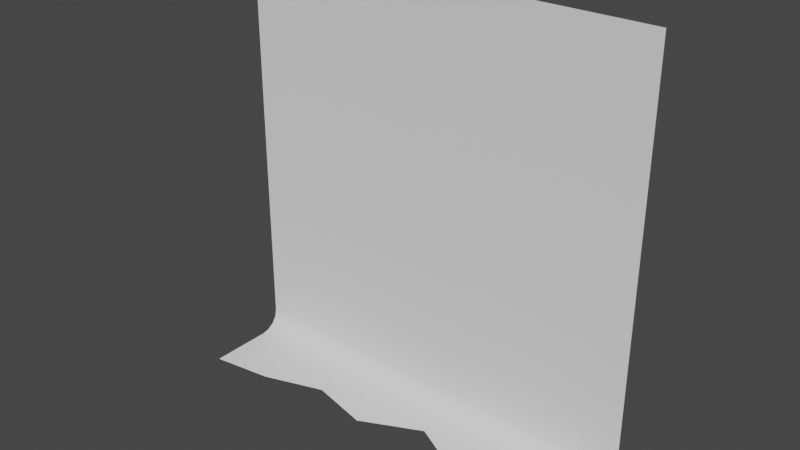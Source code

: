 # Source: cliff_edge_straight_roof.blend  (saved by Blender 2.80.75; exported with 4.5.12 LTS)
import bpy
from mathutils import Matrix  # noqa: F401  (used for matrix-valued properties, if any)

bpy.ops.wm.read_factory_settings(use_empty=True)
scene = bpy.context.scene
scene.name = 'Scene'

# ---- collections
col_collection = bpy.data.collections.new('Collection'); scene.collection.children.link(col_collection)

# ---- world
world_world = bpy.data.worlds.new('World'); scene.world = world_world
world_world.use_nodes = True; world_world.node_tree.nodes.clear()
_N = world_world.node_tree.nodes; _L = world_world.node_tree.links
n0 = _N.new('ShaderNodeOutputWorld'); n0.name = 'World Output'; n0.location = (300, 300)
n1 = _N.new('ShaderNodeBackground'); n1.name = 'Background'; n1.location = (10, 300)
n1.inputs[0].default_value = (0.05088, 0.05088, 0.05088, 1.0)
_L.new(n1.outputs[0], n0.inputs[0])
n0.is_active_output = True
world_world.color = (0.05088, 0.05088, 0.05088)
world_world.use_sun_shadow = False
world_world.sun_shadow_jitter_overblur = 0.0

# ---- meshes
me_plane = bpy.data.meshes.new('Plane')
me_plane.from_pydata([(-0.5, 0.0, 0.5), (0.5, 0.0, 0.5), (-0.5, -0.2, -0.495), (0.5, -0.2, -0.495), (0.3571, -0.1469, -0.495), (0.2143, -0.175, -0.495), (0.07143, -0.09998, -0.495), (-0.07143, -0.1679, -0.495), (-0.2143, -0.1328, -0.495), (-0.3571, -0.1802, -0.495), (-0.5, 0.0, -0.445), (-0.5, -0.05, -0.495), (-0.5, -0.003806, -0.4641), (-0.5, -0.01464, -0.4804), (-0.5, -0.03087, -0.4912), (0.5, -0.05, -0.495), (0.5, 0.0, -0.445), (0.5, -0.03087, -0.4912), (0.5, -0.01464, -0.4804), (0.5, -0.003806, -0.4641), (0.3571, -0.05, -0.495), (0.3571, 0.0, -0.445), (0.3571, -0.03087, -0.4912), (0.3571, -0.01464, -0.4804), (0.3571, -0.003806, -0.4641), (0.2143, -0.05, -0.495), (0.2143, 0.0, -0.445), (0.2143, -0.03087, -0.4912), (0.2143, -0.01464, -0.4804), (0.2143, -0.003806, -0.4641), (0.07143, -0.05, -0.495), (0.07143, 0.0, -0.445), (0.07143, -0.03087, -0.4912), (0.07143, -0.01464, -0.4804), (0.07143, -0.003806, -0.4641), (-0.07143, -0.05, -0.495), (-0.07143, 0.0, -0.445), (-0.07143, -0.03087, -0.4912), (-0.07143, -0.01464, -0.4804), (-0.07143, -0.003806, -0.4641), (-0.2143, -0.05, -0.495), (-0.2143, 0.0, -0.445), (-0.2143, -0.03087, -0.4912), (-0.2143, -0.01464, -0.4804), (-0.2143, -0.003806, -0.4641), (-0.3571, 0.0, -0.445), (-0.3571, -0.05, -0.495), (-0.3571, -0.003806, -0.4641), (-0.3571, -0.01464, -0.4804), (-0.3571, -0.03087, -0.4912)], [], [(20, 15, 3, 4), (25, 20, 4, 5), (16, 21, 26, 31, 36, 41, 45, 10, 0, 1), (46, 40, 8, 9), (40, 35, 7, 8), (35, 30, 6, 7), (30, 25, 5, 6), (46, 11, 14, 49), (49, 14, 13, 48), (48, 13, 12, 47), (47, 12, 10, 45), (15, 20, 22, 17), (17, 22, 23, 18), (18, 23, 24, 19), (19, 24, 21, 16), (20, 25, 27, 22), (22, 27, 28, 23), (23, 28, 29, 24), (24, 29, 26, 21), (25, 30, 32, 27), (27, 32, 33, 28), (28, 33, 34, 29), (29, 34, 31, 26), (30, 35, 37, 32), (32, 37, 38, 33), (33, 38, 39, 34), (34, 39, 36, 31), (35, 40, 42, 37), (37, 42, 43, 38), (38, 43, 44, 39), (39, 44, 41, 36), (40, 46, 49, 42), (42, 49, 48, 43), (43, 48, 47, 44), (44, 47, 45, 41), (11, 46, 9, 2)])
me_plane.polygons.foreach_set('use_smooth', [True] * 36)
_uv = me_plane.uv_layers.new(name='UVMap')
_uv.uv.foreach_set('vector', [0.8571, 1.0, 1.0, 1.0, 1.0, 1.0, 0.8571, 1.0, 0.7143, 1.0, 0.8571, 1.0, 0.8571, 1.0, 0.7143, 1.0, 1.0, 1.0, 0.8571, 1.0, 0.7143, 1.0, 0.5714, 1.0, 0.4286, 1.0, 0.2857, 1.0, 0.1429, 1.0, 0.0, 1.0, 0.0, 1.0, 1.0, 1.0, 0.1429, 1.0, 0.2857, 1.0, 0.2857, 1.0, 0.1429, 1.0, 0.2857, 1.0, 0.4286, 1.0, 0.4286, 1.0, 0.2857, 1.0, 0.4286, 1.0, 0.5714, 1.0, 0.5714, 1.0, 0.4286, 1.0, 0.5714, 1.0, 0.7143, 1.0, 0.7143, 1.0, 0.5714, 1.0, 0.1429, 1.0, 0.0, 1.0, 0.0, 1.0, 0.1429, 1.0, 0.1429, 1.0, 0.0, 1.0, 0.0, 1.0, 0.1429, 1.0, 0.1429, 1.0, 0.0, 1.0, 0.0, 1.0, 0.1429, 1.0, 0.1429, 1.0, 0.0, 1.0, 0.0, 1.0, 0.1429, 1.0, 1.0, 1.0, 0.8571, 1.0, 0.8571, 1.0, 1.0, 1.0, 1.0, 1.0, 0.8571, 1.0, 0.8571, 1.0, 1.0, 1.0, 1.0, 1.0, 0.8571, 1.0, 0.8571, 1.0, 1.0, 1.0, 1.0, 1.0, 0.8571, 1.0, 0.8571, 1.0, 1.0, 1.0, 0.8571, 1.0, 0.7143, 1.0, 0.7143, 1.0, 0.8571, 1.0, 0.8571, 1.0, 0.7143, 1.0, 0.7143, 1.0, 0.8571, 1.0, 0.8571, 1.0, 0.7143, 1.0, 0.7143, 1.0, 0.8571, 1.0, 0.8571, 1.0, 0.7143, 1.0, 0.7143, 1.0, 0.8571, 1.0, 0.7143, 1.0, 0.5714, 1.0, 0.5714, 1.0, 0.7143, 1.0, 0.7143, 1.0, 0.5714, 1.0, 0.5714, 1.0, 0.7143, 1.0, 0.7143, 1.0, 0.5714, 1.0, 0.5714, 1.0, 0.7143, 1.0, 0.7143, 1.0, 0.5714, 1.0, 0.5714, 1.0, 0.7143, 1.0, 0.5714, 1.0, 0.4286, 1.0, 0.4286, 1.0, 0.5714, 1.0, 0.5714, 1.0, 0.4286, 1.0, 0.4286, 1.0, 0.5714, 1.0, 0.5714, 1.0, 0.4286, 1.0, 0.4286, 1.0, 0.5714, 1.0, 0.5714, 1.0, 0.4286, 1.0, 0.4286, 1.0, 0.5714, 1.0, 0.4286, 1.0, 0.2857, 1.0, 0.2857, 1.0, 0.4286, 1.0, 0.4286, 1.0, 0.2857, 1.0, 0.2857, 1.0, 0.4286, 1.0, 0.4286, 1.0, 0.2857, 1.0, 0.2857, 1.0, 0.4286, 1.0, 0.4286, 1.0, 0.2857, 1.0, 0.2857, 1.0, 0.4286, 1.0, 0.2857, 1.0, 0.1429, 1.0, 0.1429, 1.0, 0.2857, 1.0, 0.2857, 1.0, 0.1429, 1.0, 0.1429, 1.0, 0.2857, 1.0, 0.2857, 1.0, 0.1429, 1.0, 0.1429, 1.0, 0.2857, 1.0, 0.2857, 1.0, 0.1429, 1.0, 0.1429, 1.0, 0.2857, 1.0, 0.0, 1.0, 0.1429, 1.0, 0.1429, 1.0, 0.0, 1.0])
me_plane.use_remesh_preserve_volume = False
me_plane.use_remesh_preserve_attributes = False
me_plane.use_mirror_vertex_groups = False
me_plane.update()

# ---- objects
ob_plane = bpy.data.objects.new('Plane', me_plane)

# ---- transforms, parenting, visibility, modifiers, constraints
ob_plane.location = (0.0, 0.0, 0.0)
ob_plane.lineart.crease_threshold = 0.0

# ---- collection membership
col_collection.objects.link(ob_plane)

# ---- scene / render settings (as saved in the file)
scene.frame_start = 1; scene.frame_end = 250; scene.frame_set(1)
scene.render.engine = 'BLENDER_EEVEE_NEXT'
scene.cycles.samples = 128
scene.cycles.sampling_pattern = 'TABULATED_SOBOL'
scene.cycles.use_adaptive_sampling = False
scene.cycles.use_light_tree = False
scene.view_settings.view_transform = 'Filmic'
bpy.context.view_layer.update()

# ---- added for rendering (the .blend has no active camera and no usable light): camera, sun
cam_auto = bpy.data.cameras.new('AutoCamera')
cam_auto.lens = 50.0
cam_auto.sensor_width = 36.0
cam_auto.clip_end = 1000.0
ob_auto_camera = bpy.data.objects.new('AutoCamera', cam_auto)
scene.collection.objects.link(ob_auto_camera)
ob_auto_camera.location = (1.31825, -1.6819, 1.0571)
ob_auto_camera.rotation_euler = (1.09748, -7.21219e-08, 0.694738)
scene.camera = ob_auto_camera
light_auto_sun = bpy.data.lights.new('AutoSun', 'SUN')
light_auto_sun.energy = 3.0
light_auto_sun.angle = 0.0523599
ob_auto_sun = bpy.data.objects.new('AutoSun', light_auto_sun)
scene.collection.objects.link(ob_auto_sun)
ob_auto_sun.rotation_euler = (0.872665, 0.174533, 0.523599)
bpy.context.view_layer.update()
